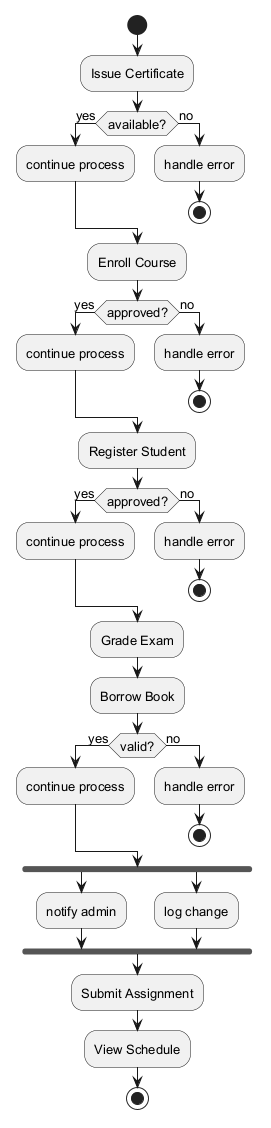

The diagram above was rendered by PlantUML. Its source (embedded in the PNG):
@startuml
skinparam backgroundColor #FFFFFF
skinparam classBackgroundColor #E8F4FA
skinparam classBorderColor #2C7DA0
skinparam defaultFontSize 13
start
:Issue Certificate;
if (available?) then (yes)
:continue process;
else (no)
:handle error;
stop
endif
:Enroll Course;
if (approved?) then (yes)
:continue process;
else (no)
:handle error;
stop
endif
:Register Student;
if (approved?) then (yes)
:continue process;
else (no)
:handle error;
stop
endif
:Grade Exam;
:Borrow Book;
if (valid?) then (yes)
:continue process;
else (no)
:handle error;
stop
endif
fork
:notify admin;
fork again
:log change;
end fork
:Submit Assignment;
:View Schedule;
stop
@enduml